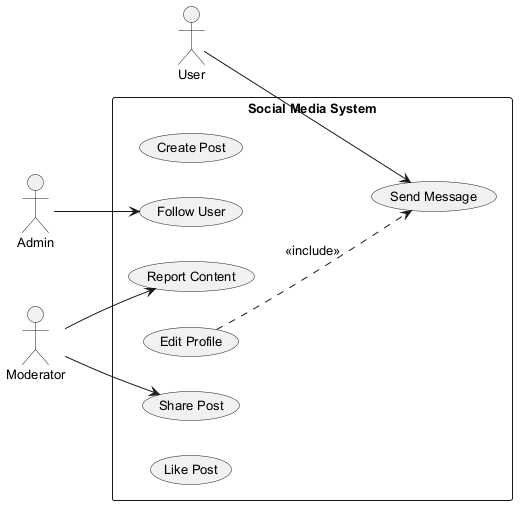

The diagram above was rendered by PlantUML. Its source (embedded in the PNG):
@startuml
skinparam backgroundColor #FFFFFF
skinparam classBackgroundColor #F1F8E9
skinparam classBorderColor #33691E
skinparam defaultFontSize 13
left to right direction
actor "User" as User
actor "Admin" as Admin
actor "Moderator" as Moderator
rectangle "Social Media System" {
  usecase "Create Post" as UC_CreatePost
  usecase "Report Content" as UC_ReportContent
  usecase "Send Message" as UC_SendMessage
  usecase "Follow User" as UC_FollowUser
  usecase "Edit Profile" as UC_EditProfile
  usecase "Share Post" as UC_SharePost
  usecase "Like Post" as UC_LikePost
}
User --> UC_SendMessage
Admin --> UC_FollowUser
Moderator --> UC_ReportContent
Moderator --> UC_SharePost
UC_EditProfile ..> UC_SendMessage : <<include>>
@enduml